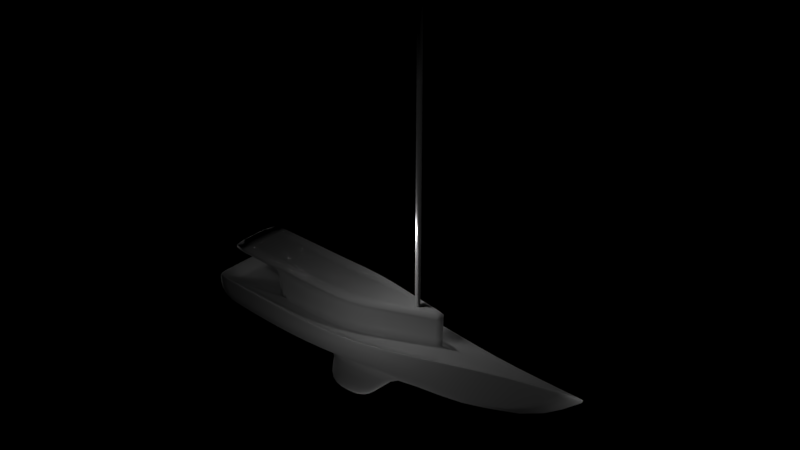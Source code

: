 # Source: Boat2.blend  (saved by Blender 2.78.0; exported with 4.5.12 LTS)
import bpy
from mathutils import Matrix  # noqa: F401  (used for matrix-valued properties, if any)

bpy.ops.wm.read_factory_settings(use_empty=True)
scene = bpy.context.scene
scene.name = 'Scene'

# ---- collections
col_collection_1 = bpy.data.collections.new('Collection 1'); scene.collection.children.link(col_collection_1)

# ---- materials (node trees are filled in below, after node groups)
mat_material = bpy.data.materials.new('Material')
mat_material.alpha_threshold = 0.0
mat_material.use_transparent_shadow = False
mat_material.preview_render_type = 'CUBE'
mat_material.roughness = 0.5
mat_material_001 = bpy.data.materials.new('Material.001')
mat_material_001.alpha_threshold = 0.0
mat_material_001.use_transparent_shadow = False
mat_material_001.diffuse_color = (0.8, 0.1653, 0.007831, 1.0)
mat_material_001.roughness = 0.5
mat_material_001.line_color = (0.0, 0.0, 0.0, 1.0)

# ---- material node trees

# ---- lights
light_point = bpy.data.lights.new('Point', 'POINT')
light_point.transmission_factor = 0.0
light_point.energy = 100.0
light_point.shadow_buffer_clip_start = 0.5
light_point.shadow_soft_size = 0.1
light_point.shadow_maximum_resolution = 0.006
light_point.use_absolute_resolution = True
light_point_001 = bpy.data.lights.new('Point.001', 'POINT')
light_point_001.transmission_factor = 0.0
light_point_001.energy = 100.0
light_point_001.shadow_buffer_clip_start = 0.5
light_point_001.shadow_soft_size = 0.1
light_point_001.shadow_maximum_resolution = 0.006
light_point_001.use_absolute_resolution = True
light_point_002 = bpy.data.lights.new('Point.002', 'POINT')
light_point_002.transmission_factor = 0.0
light_point_002.energy = 100.0
light_point_002.shadow_buffer_clip_start = 0.5
light_point_002.shadow_soft_size = 0.1
light_point_002.shadow_maximum_resolution = 0.006
light_point_002.use_absolute_resolution = True
light_point_003 = bpy.data.lights.new('Point.003', 'POINT')
light_point_003.transmission_factor = 0.0
light_point_003.energy = 100.0
light_point_003.shadow_buffer_clip_start = 0.5
light_point_003.shadow_soft_size = 0.1
light_point_003.shadow_maximum_resolution = 0.006
light_point_003.use_absolute_resolution = True
light_point_004 = bpy.data.lights.new('Point.004', 'POINT')
light_point_004.transmission_factor = 0.0
light_point_004.energy = 100.0
light_point_004.shadow_buffer_clip_start = 0.5
light_point_004.shadow_soft_size = 0.1
light_point_004.shadow_maximum_resolution = 0.006
light_point_004.use_absolute_resolution = True
light_point_005 = bpy.data.lights.new('Point.005', 'POINT')
light_point_005.transmission_factor = 0.0
light_point_005.energy = 100.0
light_point_005.shadow_buffer_clip_start = 0.5
light_point_005.shadow_soft_size = 0.1
light_point_005.shadow_maximum_resolution = 0.006
light_point_005.use_absolute_resolution = True

# ---- meshes
me_cube = bpy.data.meshes.new('Cube')
me_cube.from_pydata([(5.551, -0.2098, 2.748), (5.854, -0.1273, 2.772), (5.551, 0.2098, 2.748), (5.854, 0.1272, 2.772), (5.551, -0.2098, 20.15), (5.551, 0.2098, 20.15), (5.854, -0.1273, 20.17), (5.854, 0.1272, 20.17), (12.63, 0.0, -2.311), (3.524, 0.3104, -2.515), (-7.763, -2.743, -0.665), (-7.763, 2.743, -0.665), (8.12, 0.4512, -2.038), (-3.502, -1.752, 2.673), (-3.502, 1.752, 2.673), (-2.766, 3.401, -0.665), (-2.766, -3.401, -0.665), (-1.245, 1.762, 2.531), (-1.245, -1.762, 2.531), (4.373, 0.3095, -2.515), (4.373, -0.3095, -2.515), (-0.658, 0.3126, -2.515), (-5.608, 0.8515, -1.732), (-0.658, -0.3126, -2.515), (-5.608, -0.8515, -1.732), (2.054, 0.1526, -4.896), (2.054, -0.1526, -4.896), (-1.549, 0.1541, -5.495), (-1.549, -0.1541, -5.495), (16.35, -4.47e-07, 1.42), (5.551, 0.2098, 2.748), (-8.333, -2.285, 0.6564), (-8.333, 2.285, 0.6564), (-3.336, 2.578, 0.5543), (-3.336, -2.578, 0.5543), (3.524, -0.3104, -2.515), (10.79, -0.6103, 0.9739), (1.533, 0.153, -5.125), (1.533, -0.153, -5.125), (10.79, 0.6103, 0.9739), (8.12, -0.4512, -2.038), (5.551, -0.2098, 2.748), (2.42, 2.565, -0.9795), (1.666, 1.748, 2.452), (2.345, 0.3116, -2.515), (2.345, -0.3116, -2.515), (3.059, -2.802, 0.3786), (0.9563, 0.1536, -5.495), (0.9563, -0.1536, -5.495), (3.059, 2.802, 0.3786), (2.42, -2.565, -0.9795), (1.666, -1.748, 2.452), (-7.525, 2.778, -0.665), (-7.525, -2.778, -0.665), (-5.275, 0.8258, -1.744), (-5.275, -0.8258, -1.744), (-8.095, 2.299, 0.6607), (-8.095, -2.299, 0.6607), (17.19, -4.482e-07, 1.541), (-8.333, -2.285, 0.7799), (-8.333, 2.285, 0.7799), (-3.336, 2.586, 0.6754), (-3.336, -2.586, 0.6754), (10.79, 0.6229, 1.095), (10.79, -0.6229, 1.095), (3.06, 2.817, 0.4997), (3.06, -2.817, 0.4997), (-8.095, 2.299, 0.7842), (-8.095, -2.299, 0.7842), (0.09472, -1.298, 2.426), (0.09472, 1.298, 2.426), (-1.245, -1.61, 0.4692), (5.149, -0.5056, 0.6578), (1.65, -1.53, 0.3902), (-3.384, -1.479, 0.5603), (7.667, -2.999e-07, 0.8585), (0.1046, -1.084, 0.2005), (0.1046, 1.084, 0.2005), (-1.245, 1.61, 0.4692), (5.149, 0.5056, 0.6578), (1.65, 1.53, 0.3902), (-3.384, 1.479, 0.5603), (-2.938, -2.202, 0.4121), (9.717, -0.5643, 0.7877), (2.792, -2.417, 0.2548), (-7.197, -1.936, 0.5175), (14.7, -4.023e-07, 1.187), (-7.411, -1.922, 0.1435), (-7.411, 1.922, 0.1435), (-2.938, 2.202, 0.4121), (9.717, 0.5643, 0.7877), (2.792, 2.417, 0.2548), (-7.197, 1.936, 0.5175), (-7.246, -1.758, 2.707), (-7.246, -1.758, 2.873), (-7.246, 1.758, 2.707), (-7.246, 1.758, 2.873), (-3.491, -1.46, 0.19), (-3.502, -1.752, 2.5), (-3.491, 1.46, 0.19), (-3.502, 1.752, 2.5), (7.717, -3.178e-07, 2.92), (5.184, 0.6914, 2.719), (5.184, -0.6914, 2.719), (5.854, -0.1273, 2.772), (5.854, 0.1272, 2.772), (5.551, -0.2098, 2.748), (5.854, -0.1273, 2.772), (5.551, 0.2098, 2.748), (5.854, 0.1272, 2.772), (-3.493, -1.365, 0.2005), (-3.503, -1.635, 2.426), (-3.493, 1.365, 0.2005), (-3.503, 1.635, 2.426)], [], [(1, 3, 7, 6), (6, 7, 5, 4), (0, 1, 6, 4), (2, 0, 4, 5), (3, 2, 5, 7), (12, 8, 19, 9), (71, 18, 13, 98, 97, 74), (58, 29, 39, 63), (56, 52, 11, 32), (49, 42, 15, 33), (43, 17, 18, 51), (53, 10, 24, 55), (28, 23, 21, 27), (52, 15, 21, 54), (50, 16, 23, 45), (8, 20, 19), (10, 11, 22, 24), (47, 48, 28, 27), (19, 20, 26, 25), (35, 45, 48, 38), (9, 37, 47, 44), (54, 21, 23, 55), (50, 46, 34, 16), (65, 49, 33, 61), (67, 56, 32, 60), (10, 31, 32, 11), (53, 57, 31, 10), (8, 29, 36, 40), (28, 48, 45, 23), (21, 44, 47, 27), (25, 37, 9, 19), (25, 26, 38, 37), (8, 40, 35, 20), (29, 8, 12, 39), (42, 12, 9, 44), (15, 42, 44, 21), (63, 39, 49, 65), (40, 36, 46, 50), (37, 38, 48, 47), (40, 50, 45, 35), (102, 43, 51, 103), (39, 12, 42, 49), (16, 34, 57, 53), (61, 33, 56, 67), (22, 54, 55, 24), (11, 52, 54, 22), (16, 53, 55, 23), (33, 15, 52, 56), (34, 62, 68, 57), (89, 61, 67, 92), (36, 64, 66, 46), (90, 63, 65, 91), (29, 58, 64, 36), (92, 67, 60, 88), (91, 65, 61, 89), (46, 66, 62, 34), (31, 59, 60, 32), (57, 68, 59, 31), (86, 58, 63, 90), (91, 89, 78, 80), (92, 88, 99, 81), (90, 91, 80, 79), (89, 92, 81, 78), (71, 74, 85, 82), (72, 73, 84, 83), (86, 75, 72, 83), (73, 71, 82, 84), (87, 97, 99, 88), (74, 97, 87, 85), (72, 103, 51, 73), (103, 72, 75, 101), (73, 51, 18, 71), (14, 17, 78, 81, 99, 100), (76, 69, 70, 77), (80, 43, 102, 79), (78, 17, 43, 80), (79, 102, 101, 75), (68, 85, 87, 59), (59, 87, 88, 60), (66, 84, 82, 62), (58, 86, 83, 64), (64, 83, 84, 66), (62, 82, 85, 68), (14, 100, 95, 96), (13, 14, 96, 94), (98, 13, 94, 93), (100, 98, 93, 95), (93, 94, 96, 95), (111, 110, 97, 98), (112, 113, 100, 99), (113, 111, 98, 100), (110, 112, 99, 97), (105, 30, 108, 109), (30, 41, 106, 108), (104, 105, 109, 107), (41, 104, 107, 106), (69, 76, 110, 111), (77, 70, 113, 112), (70, 69, 111, 113), (76, 77, 112, 110), (86, 90, 79, 75), (17, 14, 13, 18), (35, 38, 26, 20), (0, 2, 102, 103), (0, 103, 101, 1), (2, 3, 101, 102), (1, 101, 3)])
me_cube.polygons.foreach_set('use_smooth', [True] * 107)
_k = {(1, 3): 1.0, (0, 2): 1.0, (0, 1): 1.0, (2, 3): 1.0, (5, 7): 1.0, (4, 6): 1.0, (4, 5): 1.0, (6, 7): 1.0, (25, 37): 0.08627, (9, 19): 0.39216, (26, 38): 0.08627, (17, 43): 1.0, (101, 102): 1.0, (19, 20): 0.39216, (21, 44): 0.39216, (23, 45): 0.39216, (25, 26): 0.08627, (27, 47): 0.08627, (28, 48): 0.08627, (27, 28): 0.08627, (21, 23): 0.39216, (8, 29): 1.0, (20, 35): 0.39216, (18, 51): 1.0, (101, 103): 1.0, (37, 38): 0.08627, (43, 102): 1.0, (9, 44): 0.39216, (35, 45): 0.39216, (37, 47): 0.08627, (38, 48): 0.08627, (51, 103): 1.0, (47, 48): 0.08627, (14, 17): 1.0, (13, 18): 1.0, (29, 58): 1.0, (97, 98): 1.0, (99, 100): 1.0, (98, 100): 1.0, (87, 97): 1.0, (88, 99): 1.0, (81, 92): 1.0, (74, 97): 1.0, (97, 99): 1.0, (71, 73): 1.0, (72, 75): 1.0, (72, 73): 1.0, (71, 74): 1.0, (78, 81): 1.0, (79, 80): 1.0, (81, 99): 1.0, (78, 80): 1.0, (75, 79): 1.0, (74, 85): 1.0, (85, 87): 1.0, (87, 88): 1.0, (88, 92): 1.0, (94, 96): 1.0, (93, 95): 1.0, (93, 98): 1.0, (13, 94): 1.0, (14, 96): 1.0, (95, 100): 1.0, (13, 98): 1.0, (93, 94): 0.49804, (14, 100): 1.0, (75, 101): 0.49804, (95, 96): 0.49804, (110, 111): 1.0, (112, 113): 1.0, (111, 113): 1.0, (110, 112): 1.0, (98, 111): 1.0, (97, 110): 1.0, (99, 112): 1.0, (100, 113): 1.0, (30, 105): 1.0, (41, 104): 1.0, (30, 41): 1.0, (104, 105): 1.0, (107, 109): 1.0, (106, 108): 1.0, (106, 107): 1.0, (108, 109): 1.0, (69, 76): 1.0, (70, 77): 1.0, (69, 70): 1.0, (76, 77): 1.0, (69, 111): 1.0, (76, 110): 1.0, (77, 112): 1.0, (70, 113): 1.0}
me_cube.attributes.new('crease_edge', 'FLOAT', 'EDGE').data.foreach_set('value', [_k.get((min(e.vertices), max(e.vertices)), 0.0) for e in me_cube.edges])
_uv = me_cube.uv_layers.new(name='UVMap')
_uv.uv.foreach_set('vector', [0.0, 0.0, 0.0, 0.0, 0.0, 0.0, 0.0, 0.0, 0.0, 0.0, 0.0, 0.0, 0.0, 0.0, 0.0, 0.0, 0.0, 0.0, 0.0, 0.0, 0.0, 0.0, 0.0, 0.0, 0.0, 0.0, 0.0, 0.0, 0.0, 0.0, 0.0, 0.0, 0.0, 0.0, 0.0, 0.0, 0.0, 0.0, 0.0, 0.0, 0.8533, 0.1607, 0.924, 0.1707, 0.7941, 0.1661, 0.7807, 0.1656, 0.1672, 0.221, 0.1687, 0.1951, 0.1971, 0.1948, 0.197, 0.197, 0.1953, 0.2262, 0.1942, 0.2215, 0.9999, 0.115, 0.9868, 0.1166, 0.8985, 0.1163, 0.8987, 0.1144, 0.5057, 0.1089, 0.5206, 0.1276, 0.517, 0.1285, 0.5021, 0.11, 0.1105, 0.1058, 0.1147, 0.08497, 0.1908, 0.08351, 0.2013, 0.1055, 0.1322, 0.1509, 0.1686, 0.1508, 0.1687, 0.1951, 0.1325, 0.1948, 0.5209, 0.2158, 0.5172, 0.2148, 0.5549, 0.185, 0.5602, 0.1852, 0.6827, 0.1737, 0.6338, 0.1763, 0.6337, 0.1665, 0.6827, 0.1689, 0.5206, 0.1276, 0.5939, 0.1096, 0.6341, 0.1615, 0.5601, 0.158, 0.1149, 0.2608, 0.1909, 0.2623, 0.1494, 0.304, 0.1097, 0.2946, 0.924, 0.1707, 0.7941, 0.1759, 0.7941, 0.1661, 0.5172, 0.2148, 0.517, 0.1286, 0.5549, 0.1582, 0.5549, 0.185, 0.7221, 0.1688, 0.7221, 0.1736, 0.6827, 0.1737, 0.6827, 0.1689, 0.7941, 0.1661, 0.7941, 0.1759, 0.7418, 0.1735, 0.7418, 0.1687, 0.09364, 0.2914, 0.1097, 0.2946, 0.1197, 0.3386, 0.113, 0.332, 0.09349, 0.05439, 0.1129, 0.01377, 0.1195, 0.007213, 0.1095, 0.05121, 0.5601, 0.1586, 0.6337, 0.1665, 0.6338, 0.1763, 0.5602, 0.1846, 0.1149, 0.2608, 0.1107, 0.24, 0.2014, 0.2402, 0.1909, 0.2623, 0.1108, 0.1078, 0.1105, 0.1058, 0.2013, 0.1055, 0.2013, 0.1074, 0.5052, 0.1071, 0.5057, 0.1089, 0.5021, 0.11, 0.5016, 0.1081, 0.5172, 0.2148, 0.4945, 0.2077, 0.4943, 0.1358, 0.517, 0.1286, 0.5209, 0.2158, 0.506, 0.2345, 0.5024, 0.2335, 0.5172, 0.2149, 0.924, 0.1707, 0.9868, 0.1166, 0.974, 0.2039, 0.9234, 0.2421, 0.1526, 0.3457, 0.1197, 0.3386, 0.1097, 0.2946, 0.1494, 0.304, 0.1492, 0.0418, 0.1095, 0.05121, 0.1195, 0.007213, 0.1524, 5.913e-05, 0.1065, 0.01828, 0.1129, 0.01377, 0.09349, 0.05439, 0.08212, 0.05677, 0.7418, 0.1687, 0.7418, 0.1735, 0.7329, 0.1736, 0.7328, 0.1687, 0.924, 0.1707, 0.8533, 0.181, 0.7808, 0.1765, 0.7941, 0.1759, 0.9868, 0.1166, 0.924, 0.1707, 0.8533, 0.1607, 0.8985, 0.1163, 0.1143, 0.08497, 0.03053, 0.07897, 0.09349, 0.05439, 0.1095, 0.05121, 0.1908, 0.08351, 0.1147, 0.08497, 0.1095, 0.05121, 0.1492, 0.0418, 0.0002731, 0.1279, 5.913e-05, 0.1261, 0.1105, 0.1058, 0.1107, 0.1079, 0.03059, 0.2668, 5.913e-05, 0.2197, 0.1107, 0.24, 0.1144, 0.2608, 0.7328, 0.1687, 0.7329, 0.1736, 0.7221, 0.1736, 0.7221, 0.1688, 0.03059, 0.2668, 0.1144, 0.2608, 0.1097, 0.2946, 0.09364, 0.2914, 0.0871, 0.1638, 0.1322, 0.1509, 0.1325, 0.1948, 0.08707, 0.1818, 5.913e-05, 0.1261, 0.03053, 0.07897, 0.1143, 0.08497, 0.1105, 0.1058, 0.5942, 0.2334, 0.5787, 0.2528, 0.506, 0.2345, 0.5209, 0.2158, 0.5778, 0.08849, 0.5783, 0.09033, 0.5057, 0.1089, 0.5052, 0.1071, 0.5549, 0.1582, 0.5601, 0.1586, 0.5602, 0.1846, 0.5549, 0.185, 0.517, 0.1286, 0.5206, 0.1276, 0.5601, 0.158, 0.5549, 0.1582, 0.5942, 0.2334, 0.5209, 0.2158, 0.5602, 0.1852, 0.6341, 0.1813, 0.5783, 0.09033, 0.5939, 0.1096, 0.5206, 0.1276, 0.5057, 0.1089, 0.5787, 0.2528, 0.5782, 0.2546, 0.5055, 0.2364, 0.506, 0.2345, 0.5817, 0.07969, 0.5778, 0.08849, 0.5052, 0.1071, 0.5167, 0.09625, 5.913e-05, 0.2197, 0.0002733, 0.2178, 0.1109, 0.2379, 0.1107, 0.24, 0.01502, 0.1309, 0.0002731, 0.1279, 0.1107, 0.1079, 0.1145, 0.1148, 0.9876, 0.1103, 0.9999, 0.115, 0.9017, 0.09026, 0.9021, 0.08837, 0.4707, 0.1362, 0.485, 0.1294, 0.4888, 0.1294, 0.4748, 0.1416, 0.1146, 0.1146, 0.1108, 0.1078, 0.2013, 0.1074, 0.1951, 0.1148, 0.1107, 0.24, 0.1109, 0.2379, 0.2015, 0.2384, 0.2014, 0.2402, 0.4945, 0.2077, 0.4926, 0.2077, 0.4924, 0.1358, 0.4943, 0.1358, 0.506, 0.2345, 0.5055, 0.2364, 0.5019, 0.2353, 0.5024, 0.2335, 0.9608, 0.1101, 0.9999, 0.115, 0.8987, 0.1144, 0.8817, 0.1099, 0.1146, 0.1146, 0.1951, 0.1148, 0.1675, 0.1247, 0.127, 0.1261, 0.4707, 0.1362, 0.4748, 0.1416, 0.4132, 0.149, 0.4108, 0.1434, 0.01502, 0.1309, 0.1145, 0.1148, 0.1266, 0.1263, 0.08156, 0.1374, 0.5817, 0.07969, 0.5167, 0.09625, 0.5715, 0.07082, 0.6042, 0.06257, 0.6047, 0.2804, 0.572, 0.2723, 0.5171, 0.2472, 0.5822, 0.2634, 0.08159, 0.2082, 0.1269, 0.2194, 0.1146, 0.231, 0.01504, 0.2148, 0.9608, 0.1101, 0.851, 0.09525, 0.8128, 0.08199, 0.8841, 0.09037, 0.1272, 0.2196, 0.1676, 0.2211, 0.1952, 0.231, 0.1148, 0.2311, 0.4749, 0.202, 0.4133, 0.1949, 0.4132, 0.149, 0.4748, 0.1416, 0.4109, 0.2005, 0.4133, 0.1949, 0.4749, 0.202, 0.4709, 0.2075, 0.08159, 0.2082, 0.08707, 0.1818, 0.1325, 0.1948, 0.1269, 0.2194, 0.08707, 0.1818, 0.08159, 0.2082, 0.04951, 0.1991, 0.05404, 0.1728, 0.1272, 0.2196, 0.1325, 0.1948, 0.1687, 0.1951, 0.1676, 0.2211, 0.197, 0.1509, 0.1686, 0.1508, 0.167, 0.1249, 0.1939, 0.1242, 0.195, 0.1195, 0.1969, 0.1487, 0.3674, 0.186, 0.3395, 0.1888, 0.3394, 0.1562, 0.3673, 0.1588, 0.1266, 0.1263, 0.1322, 0.1509, 0.0871, 0.1638, 0.08156, 0.1374, 0.1675, 0.1247, 0.1686, 0.1508, 0.1322, 0.1509, 0.127, 0.1261, 0.08156, 0.1374, 0.0871, 0.1638, 0.05404, 0.1728, 0.04953, 0.1466, 0.4852, 0.2141, 0.4709, 0.2075, 0.4749, 0.202, 0.489, 0.2141, 0.4926, 0.2077, 0.4749, 0.202, 0.4748, 0.1416, 0.4924, 0.1358, 0.1109, 0.2379, 0.1148, 0.2311, 0.1952, 0.231, 0.2015, 0.2384, 0.9999, 0.115, 0.9608, 0.1101, 0.8841, 0.09037, 0.9017, 0.09026, 0.0002733, 0.2178, 0.01504, 0.2148, 0.1146, 0.231, 0.1109, 0.2379, 0.5782, 0.2546, 0.5822, 0.2634, 0.5171, 0.2472, 0.5055, 0.2364, 0.2931, 0.1484, 0.2933, 0.1506, 0.2462, 0.1507, 0.2461, 0.1486, 0.1971, 0.1948, 0.197, 0.1509, 0.2441, 0.1507, 0.2442, 0.1948, 0.2934, 0.1946, 0.2933, 0.1968, 0.2462, 0.1969, 0.2463, 0.1948, 0.2933, 0.1506, 0.2934, 0.1946, 0.2463, 0.1948, 0.2462, 0.1507, 0.2463, 0.1948, 0.2442, 0.1948, 0.2441, 0.1507, 0.2462, 0.1507, 0.3433, 0.234, 0.3713, 0.2312, 0.3714, 0.2323, 0.3423, 0.2354, 0.371, 0.1137, 0.343, 0.111, 0.342, 0.1095, 0.3711, 0.1125, 0.2942, 0.1521, 0.2943, 0.1931, 0.2934, 0.1946, 0.2933, 0.1506, 0.4126, 0.1894, 0.4125, 0.1552, 0.4132, 0.149, 0.4133, 0.1949, 0.01481, 0.346, 0.008553, 0.346, 0.008553, 0.3459, 0.01481, 0.3459, 0.008434, 0.346, 5.913e-05, 0.346, 5.913e-05, 0.3459, 0.008433, 0.3459, 0.0213, 0.3459, 0.02638, 0.3459, 0.02638, 0.3459, 0.0213, 0.3459, 0.01493, 0.3459, 0.02118, 0.3459, 0.02118, 0.346, 0.01493, 0.346, 0.3395, 0.1888, 0.3674, 0.186, 0.3713, 0.2312, 0.3433, 0.234, 0.3673, 0.1588, 0.3394, 0.1562, 0.343, 0.111, 0.371, 0.1137, 0.3394, 0.1562, 0.3395, 0.1888, 0.2943, 0.1931, 0.2942, 0.1521, 0.3674, 0.186, 0.3673, 0.1588, 0.4125, 0.1552, 0.4126, 0.1894, 0.9608, 0.1101, 0.8817, 0.1099, 0.8104, 0.1002, 0.8508, 0.09691, 0.1686, 0.1508, 0.197, 0.1509, 0.1971, 0.1948, 0.1687, 0.1951, 0.09364, 0.2914, 0.113, 0.332, 0.1067, 0.3275, 0.08226, 0.289, 0.08228, 0.1756, 0.08229, 0.1701, 0.0871, 0.1638, 0.08707, 0.1818, 0.08228, 0.1756, 0.08707, 0.1818, 0.05404, 0.1728, 0.07833, 0.1745, 0.08229, 0.1701, 0.07833, 0.1712, 0.05404, 0.1728, 0.0871, 0.1638, 0.07833, 0.1745, 0.05404, 0.1728, 0.07833, 0.1712])
me_cube.materials.append(mat_material)
me_cube.materials.append(mat_material_001)
me_cube.use_remesh_preserve_volume = False
me_cube.use_remesh_preserve_attributes = False
me_cube.use_mirror_vertex_groups = False
me_cube.update()

# ---- objects
ob_point = bpy.data.objects.new('Point', light_point)
ob_cube = bpy.data.objects.new('Cube', me_cube)
ob_point_001 = bpy.data.objects.new('Point.001', light_point_001)
ob_point_002 = bpy.data.objects.new('Point.002', light_point_002)
ob_point_003 = bpy.data.objects.new('Point.003', light_point_003)
ob_point_004 = bpy.data.objects.new('Point.004', light_point_004)
ob_point_005 = bpy.data.objects.new('Point.005', light_point_005)

# ---- transforms, parenting, visibility, modifiers, constraints
ob_point.location = (-15.42, -0.3596, 0.3643)
ob_point.lineart.crease_threshold = 0.0
ob_cube.location = (-3.118, 0.0, 0.0)
ob_cube.lock_rotations_4d = False
ob_cube.empty_display_type = 'ARROWS'
ob_cube.lineart.crease_threshold = 0.0
_m = ob_cube.modifiers.new('Subsurf', 'SUBSURF')
_m.uv_smooth = 'PRESERVE_CORNERS'
_m.quality = 2
_m.levels = 2
_m.show_only_control_edges = False
ob_point_001.location = (18.05, -0.3596, 2.474)
ob_point_001.lineart.crease_threshold = 0.0
ob_point_002.location = (1.313, 6.589, 2.474)
ob_point_002.lineart.crease_threshold = 0.0
ob_point_003.location = (1.795, -7.629, 2.474)
ob_point_003.lineart.crease_threshold = 0.0
ob_point_004.location = (2.24, -0.3596, 7.439)
ob_point_004.lineart.crease_threshold = 0.0
ob_point_005.location = (0.7543, -0.3596, -8.929)
ob_point_005.lineart.crease_threshold = 0.0

# ---- collection membership
col_collection_1.objects.link(ob_point)
col_collection_1.objects.link(ob_cube)
col_collection_1.objects.link(ob_point_001)
col_collection_1.objects.link(ob_point_002)
col_collection_1.objects.link(ob_point_003)
col_collection_1.objects.link(ob_point_004)
col_collection_1.objects.link(ob_point_005)

# ---- scene / render settings (as saved in the file)
scene.frame_start = 1; scene.frame_end = 250; scene.frame_set(34)
scene.render.engine = 'BLENDER_EEVEE_NEXT'
scene.render.resolution_percentage = 50
scene.render.dither_intensity = 0.0
scene.cycles.use_denoising = False
scene.cycles.samples = 128
scene.cycles.sampling_pattern = 'TABULATED_SOBOL'
scene.cycles.light_sampling_threshold = 0.0
scene.cycles.use_adaptive_sampling = False
scene.cycles.use_light_tree = False
scene.cycles.blur_glossy = 0.0
scene.cycles.sample_clamp_indirect = 0.0
scene.view_settings.view_transform = 'Standard'
bpy.context.view_layer.update()

# ---- added for rendering (the .blend has no active camera): camera
cam_auto = bpy.data.cameras.new('AutoCamera')
cam_auto.lens = 50.0
cam_auto.sensor_width = 36.0
cam_auto.clip_end = 1000.0
ob_auto_camera = bpy.data.objects.new('AutoCamera', cam_auto)
scene.collection.objects.link(ob_auto_camera)
ob_auto_camera.location = (35.3796, -40.886, 34.5943)
ob_auto_camera.rotation_euler = (1.09748, -7.21219e-08, 0.694738)
scene.camera = ob_auto_camera
bpy.context.view_layer.update()
